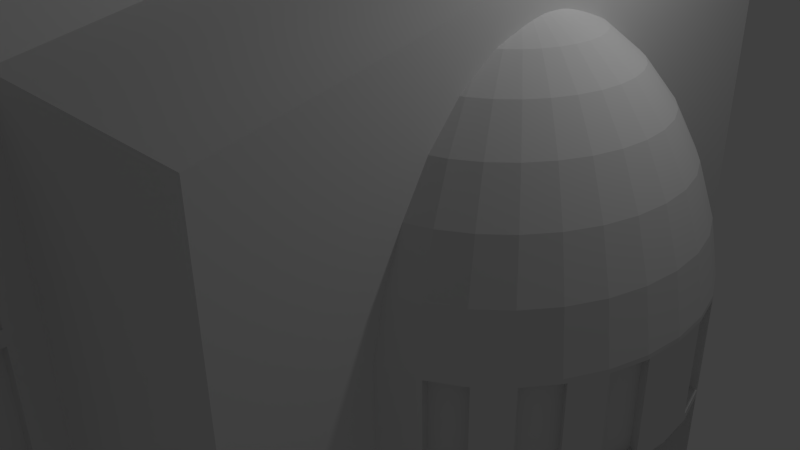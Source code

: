 # Source: art.blend  (saved by Blender 2.73.0; exported with 4.5.12 LTS)
import bpy
from mathutils import Matrix  # noqa: F401  (used for matrix-valued properties, if any)

bpy.ops.wm.read_factory_settings(use_empty=True)
scene = bpy.context.scene
scene.name = 'Scene'

# ---- collections
col_collection_1 = bpy.data.collections.new('Collection 1'); scene.collection.children.link(col_collection_1)

# ---- materials (node trees are filled in below, after node groups)
mat_material = bpy.data.materials.new('Material')
mat_material.alpha_threshold = 0.0
mat_material.use_transparent_shadow = False
mat_material.roughness = 0.5
mat_material.line_color = (0.0, 0.0, 0.0, 1.0)

# ---- material node trees

# ---- world
world_world = bpy.data.worlds.new('World'); scene.world = world_world
world_world.color = (0.05088, 0.05088, 0.05088)
world_world.use_sun_shadow = False
world_world.sun_shadow_jitter_overblur = 0.0
world_world.cycles.sampling_method = 'MANUAL'
world_world.cycles.sample_map_resolution = 256

# ---- cameras
cam_camera = bpy.data.cameras.new('Camera')
cam_camera.clip_end = 100.0
cam_camera.lens = 35.0
cam_camera.sensor_width = 32.0
cam_camera.sensor_height = 18.0
cam_camera.ortho_scale = 7.314
cam_camera.dof.focus_distance = 0.0
cam_camera.dof.aperture_fstop = 128.0

# ---- lights
light_lamp = bpy.data.lights.new('Lamp', 'POINT')
light_lamp.transmission_factor = 0.0
light_lamp.cutoff_distance = 30.0
light_lamp.energy = 100.0
light_lamp.shadow_buffer_clip_start = 1.001
light_lamp.shadow_soft_size = 0.1
light_lamp.shadow_maximum_resolution = 0.006
light_lamp.use_absolute_resolution = True
light_lamp.cycles.use_multiple_importance_sampling = False

# ---- meshes
me_cube_022 = bpy.data.meshes.new('Cube.022')
me_cube_022.from_pydata([(1.0, 0.003142, 1.029), (1.0, -1.029, 0.4765), (-1.0, -1.029, 0.4765), (-1.0, 0.003142, 1.029), (1.0, 1.035, 0.4765), (-1.0, 1.035, 0.4765)], [], [(0, 3, 2, 1), (4, 5, 3, 0)])
me_cube_022.materials.append(mat_material)
me_cube_022.use_remesh_preserve_volume = False
me_cube_022.use_remesh_preserve_attributes = False
me_cube_022.use_mirror_vertex_groups = False
me_cube_022.update()
me_cube_021 = bpy.data.meshes.new('Cube.021')
me_cube_021.from_pydata([(-1.0, -1.029, 0.4765), (1.0, -1.029, 0.4765), (-1.0, 0.003142, 1.029), (1.0, 0.003142, 1.029), (-1.0, 1.035, 0.4765), (1.0, 1.035, 0.4765)], [], [(3, 2, 0, 1), (5, 4, 2, 3)])
me_cube_021.materials.append(mat_material)
me_cube_021.use_remesh_preserve_volume = False
me_cube_021.use_remesh_preserve_attributes = False
me_cube_021.use_mirror_vertex_groups = False
me_cube_021.update()
me_cube_020 = bpy.data.meshes.new('Cube.020')
me_cube_020.from_pydata([(0.9783, -0.7539, -1.692), (0.9783, -0.7539, -2.668), (0.9783, -0.6575, -2.668), (0.9783, -0.6575, -1.692), (0.9783, -0.8711, -1.692), (0.9783, -0.8711, -2.668), (0.9783, -0.7747, -2.668), (0.9783, -0.7747, -1.692), (0.9783, -0.9893, -1.692), (0.9783, -0.9893, -2.668), (0.9783, -0.8928, -2.668), (0.9783, -0.8928, -1.692), (0.9783, -0.7539, -0.613), (0.9783, -0.7539, -1.588), (0.9783, -0.6575, -1.588), (0.9783, -0.6575, -0.613), (0.9783, -0.8711, -0.613), (0.9783, -0.8711, -1.588), (0.9783, -0.7747, -1.588), (0.9783, -0.7747, -0.613), (0.9783, -0.9893, -0.613), (0.9783, -0.9893, -1.588), (0.9783, -0.8928, -1.588), (0.9783, -0.8928, -0.613)], [], [(0, 1, 2, 3), (4, 5, 6, 7), (8, 9, 10, 11), (12, 13, 14, 15), (16, 17, 18, 19), (20, 21, 22, 23)])
me_cube_020.materials.append(mat_material)
me_cube_020.use_remesh_preserve_volume = False
me_cube_020.use_remesh_preserve_attributes = False
me_cube_020.use_mirror_vertex_groups = False
me_cube_020.update()
me_cube_015 = bpy.data.meshes.new('Cube.015')
me_cube_015.from_pydata([(-0.1622, -0.9752, -0.6192), (-0.3291, -0.9752, -0.6192), (-0.4703, -0.9752, 0.1272), (-0.4703, -0.9752, -0.6192), (-0.6373, -0.9752, -0.6192), (-0.6373, -0.9752, 0.1272), (-0.7299, -0.9847, 0.1272), (-0.7299, -0.9847, -0.6192), (-0.92, -0.9847, -0.6192), (-0.92, -0.9847, 0.1272), (-0.1622, -0.9752, 0.1272), (-0.3291, -0.9752, 0.1272), (-0.9701, -0.9566, -0.6192), (-0.9701, -0.5572, -0.6192), (-0.9701, -0.5572, 0.1272), (-0.9701, 0.2185, 0.1272), (-0.9701, -0.1809, 0.1272), (-0.9701, -0.1809, -0.6192), (-0.9701, 0.2185, -0.6192), (-0.9701, -0.9566, 0.1272), (-0.9701, 0.85, 0.1272), (-0.9701, 0.4507, 0.1272), (-0.9701, 0.4507, -0.6192), (-0.9701, 0.85, -0.6192), (0.6752, 0.987, 0.1272), (0.6752, 0.987, -0.6192), (0.8653, 0.987, -0.6192), (0.8653, 0.987, 0.1272), (0.393, 0.987, 0.1272), (0.393, 0.987, -0.6192), (0.5831, 0.987, -0.6192), (0.5831, 0.987, 0.1272), (0.06015, 0.987, 0.1272), (0.06015, 0.987, -0.6192), (0.2502, 0.987, -0.6192), (0.2502, 0.987, 0.1272), (-0.2638, 0.987, 0.1272), (-0.2638, 0.987, -0.6192), (-0.07374, 0.987, -0.6192), (-0.07374, 0.987, 0.1272), (-0.5966, 0.987, 0.1272), (-0.5966, 0.987, -0.6192), (-0.4065, 0.987, -0.6192), (-0.4065, 0.987, 0.1272), (-0.9205, 0.987, 0.1272), (-0.9205, 0.987, -0.6192), (-0.7304, 0.987, -0.6192), (-0.7304, 0.987, 0.1272)], [], [(11, 1, 0, 10), (5, 4, 3, 2), (9, 8, 7, 6), (14, 13, 12, 19), (15, 18, 17, 16), (20, 23, 22, 21), (27, 26, 25, 24), (31, 30, 29, 28), (35, 34, 33, 32), (39, 38, 37, 36), (43, 42, 41, 40), (47, 46, 45, 44)])
me_cube_015.materials.append(mat_material)
me_cube_015.use_remesh_preserve_volume = False
me_cube_015.use_remesh_preserve_attributes = False
me_cube_015.use_mirror_vertex_groups = False
me_cube_015.update()
me_cube_014 = bpy.data.meshes.new('Cube.014')
me_cube_014.from_pydata([(0.1006, -0.9971, -1.695), (0.1006, -0.9971, -0.7193), (0.3188, -0.9971, -0.7193), (0.3188, -0.9971, -1.695)], [], [(1, 0, 3, 2)])
me_cube_014.materials.append(mat_material)
me_cube_014.use_remesh_preserve_volume = False
me_cube_014.use_remesh_preserve_attributes = False
me_cube_014.use_mirror_vertex_groups = False
me_cube_014.update()
me_sphere_002 = bpy.data.meshes.new('Sphere.002')
me_sphere_002.from_pydata([(0.9208, 0.1695, -0.1344), (0.8649, 0.3538, -0.1344), (0.8649, 0.3538, 0.1812), (0.9208, 0.1695, 0.1812), (0.8649, -0.3538, -0.1344), (0.9208, -0.1695, -0.1344), (0.9208, -0.1695, 0.1812), (0.8649, -0.3538, 0.1812), (0.5401, -0.7496, -0.1334), (0.5401, -0.7496, 0.1812), (0.3703, -0.8404, 0.1812), (0.3703, -0.8404, -0.1334), (0.7881, -0.4974, -0.1334), (0.7881, -0.4974, 0.1812), (0.666, -0.6463, 0.1812), (0.666, -0.6463, -0.1334), (0.666, 0.6463, -0.1334), (0.666, 0.6463, 0.1812), (0.7881, 0.4974, 0.1812), (0.7881, 0.4974, -0.1334), (0.3703, 0.8404, -0.1334), (0.3703, 0.8404, 0.1812), (0.5401, 0.7496, 0.1812), (0.5401, 0.7496, -0.1334)], [], [(0, 1, 2, 3), (4, 5, 6, 7), (8, 9, 10, 11), (12, 13, 14, 15), (16, 17, 18, 19), (20, 21, 22, 23)])
me_sphere_002.use_remesh_preserve_volume = False
me_sphere_002.use_remesh_preserve_attributes = False
me_sphere_002.use_mirror_vertex_groups = False
me_sphere_002.update()
me_cube_003 = bpy.data.meshes.new('Cube.003')
me_cube_003.from_pydata([(-1.0, -1.0, 1.0), (-1.0, 1.0, 1.0), (-1.0, 1.0, -1.0), (-1.0, -1.0, -1.0), (0.4869, -1.0, 1.0), (1.0, -1.0, -1.0), (1.0, -1.0, -0.6988), (0.8869, -1.0, -0.6988), (0.8869, -1.0, -0.4729), (0.7936, -1.0, -0.4729), (0.7936, -1.0, -0.2093), (0.7202, -1.0, -0.2093), (0.7202, -1.0, 0.01656), (0.6336, -1.0, 0.01656), (0.6336, -1.0, 0.2048), (0.5535, -1.0, 0.2048), (0.5535, -1.0, 0.4495), (0.4869, -1.0, 0.4495), (0.4869, 1.0, 1.0), (0.4869, -0.8139, 1.0), (-0.92, -0.8139, 1.0), (-0.92, 0.8139, 1.0), (0.4869, 0.8139, 1.0), (0.4869, 1.0, 0.4495), (0.5535, 1.0, 0.4495), (0.5535, 1.0, 0.2048), (0.6336, 1.0, 0.2048), (0.6336, 1.0, 0.01656), (0.7202, 1.0, 0.01656), (0.7202, 1.0, -0.2093), (0.7936, 1.0, -0.2093), (0.7936, 1.0, -0.4729), (0.8869, 1.0, -0.4729), (0.8869, 1.0, -0.6988), (1.0, 1.0, -0.6988), (1.0, 1.0, -1.0), (0.4869, 0.8139, 0.6378), (0.4869, -0.8139, 0.6378), (-0.92, -0.8139, 0.6378), (-0.92, 0.8139, 0.6378)], [], [(0, 1, 2, 3), (4, 0, 3, 5, 6, 7, 8, 9, 10, 11, 12, 13, 14, 15, 16, 17), (18, 1, 0, 4, 19, 20, 21, 22), (1, 18, 23, 24, 25, 26, 27, 28, 29, 30, 31, 32, 33, 34, 35, 2), (3, 2, 35, 5), (18, 22, 36, 37, 19, 4, 17, 23), (6, 5, 35, 34), (6, 34, 33, 7), (8, 7, 33, 32), (8, 32, 31, 9), (10, 9, 31, 30), (10, 30, 29, 11), (12, 11, 29, 28), (12, 28, 27, 13), (14, 13, 27, 26), (14, 26, 25, 15), (16, 15, 25, 24), (16, 24, 23, 17), (21, 20, 38, 39), (36, 22, 21, 39), (37, 36, 39, 38), (20, 19, 37, 38)])
me_cube_003.use_remesh_preserve_volume = False
me_cube_003.use_remesh_preserve_attributes = False
me_cube_003.use_mirror_vertex_groups = False
me_cube_003.update()
me_cube_002 = bpy.data.meshes.new('Cube.002')
me_cube_002.from_pydata([(0.05027, -1.029, -1.522), (0.05027, -1.144, -1.522), (0.05027, -1.144, -0.5468), (0.05027, -1.029, -0.5468), (-0.3291, -1.029, -0.6192), (-0.4703, -1.029, -0.3886), (-0.4703, -1.029, -0.6192), (-0.6373, -1.029, -0.6192), (-0.6373, -1.029, -0.1159), (-0.7299, -1.029, 0.03533), (-0.7299, -1.029, -0.6192), (-0.92, -1.029, -0.6192), (-0.92, -1.029, 0.1272), (-0.7861, -1.029, 0.1272), (-1.0, -1.029, 0.4765), (-1.0, -1.029, -2.948), (-0.1622, -1.029, 0.1272), (-0.1622, -1.029, -0.6192), (0.1006, -1.144, -1.522), (0.1006, -1.029, -1.522), (0.3541, -1.144, -0.5468), (0.1006, -1.144, -0.7193), (0.3188, -1.144, -0.7193), (0.3188, -1.144, -1.522), (0.3541, -1.144, -1.522), (0.3541, -1.029, -0.5468), (-0.1622, -0.9752, -0.6192), (-0.3291, -0.9752, -0.6192), (-0.3291, -1.029, 0.1272), (1.0, -1.029, 0.4765), (-0.7299, -1.029, 0.1272), (-0.6373, -1.029, 0.1272), (-0.4703, -1.029, 0.1272), (-0.4703, -0.9752, 0.1272), (-0.4703, -0.9752, -0.6192), (-0.6373, -0.9752, -0.6192), (-0.6373, -0.9752, 0.1272), (-0.7299, -0.9847, 0.1272), (-0.7299, -0.9847, -0.6192), (-0.92, -0.9847, -0.6192), (-0.92, -0.9847, 0.1272), (-1.0, -0.9566, -0.6192), (-1.0, -0.5572, -0.6192), (-1.0, -0.5572, 0.1272), (-1.0, 0.003142, 1.029), (-1.0, 0.003143, 0.1272), (-1.0, -0.1809, 0.1272), (-1.0, -0.1809, -0.6192), (-1.0, 0.003143, -0.6192), (-1.0, 0.003143, -2.948), (1.0, -1.029, -2.948), (0.3541, -1.029, -1.522), (0.3188, -1.029, -1.522), (0.3188, -1.029, -1.695), (0.1006, -1.029, -1.695), (-0.1622, -0.9752, 0.1272), (0.1006, -0.9971, -1.695), (0.1006, -0.9971, -0.7193), (0.3188, -0.9971, -0.7193), (0.3188, -0.9971, -1.695), (-0.3291, -0.9752, 0.1272), (1.0, 0.003142, 1.029), (-1.0, -0.9566, 0.1272), (-0.9701, -0.9566, -0.6192), (-0.9701, -0.5572, -0.6192), (-0.9701, -0.5572, 0.1272), (-1.0, 0.4507, 0.1272), (-1.0, 0.4507, -0.6192), (-1.0, 0.2185, -0.6192), (-1.0, 0.2185, 0.1272), (-1.0, 1.035, 0.4765), (-1.0, 0.85, 0.1272), (-0.9701, 0.2185, 0.1272), (-0.9701, -0.1809, 0.1272), (-0.9701, -0.1809, -0.6192), (-0.9701, 0.2185, -0.6192), (-1.0, 0.85, -0.6192), (-1.0, 1.035, -2.948), (1.0, 0.003142, -2.948), (1.0, -0.9893, -2.668), (1.0, -0.9893, -1.692), (1.0, -0.9893, -1.588), (1.0, -0.9893, -0.613), (1.0, -0.8928, -0.613), (1.0, -0.8928, -1.588), (1.0, -0.8711, -1.588), (1.0, -0.8711, -0.613), (1.0, -0.7747, -0.613), (1.0, -0.7747, -1.588), (1.0, -0.7539, -1.588), (1.0, -0.7539, -0.613), (1.0, -0.6575, -0.613), (1.0, -0.6575, -1.588), (1.0, -0.7539, -1.692), (1.0, -0.6575, -1.692), (1.0, -0.6575, -2.668), (1.0, -0.8711, -2.668), (1.0, -0.8928, -2.668), (1.0, -0.7747, -2.668), (1.0, -0.7539, -2.668), (1.0, -0.8928, -1.692), (1.0, -0.8711, -1.692), (1.0, -0.7747, -1.692), (1.0, 1.035, 0.4765), (-0.9701, -0.9566, 0.1272), (-0.9701, 0.85, 0.1272), (-0.9701, 0.4507, 0.1272), (-0.9701, 0.4507, -0.6192), (-0.9701, 0.85, -0.6192), (-0.9205, 1.035, -0.6192), (-0.7304, 1.035, -0.6192), (-0.5966, 1.035, -0.6192), (-0.4065, 1.035, -0.6192), (-0.2638, 1.035, -0.6192), (-0.07374, 1.035, -0.6192), (0.06015, 1.035, -0.6192), (0.2502, 1.035, -0.6192), (0.393, 1.035, -0.6192), (0.5831, 1.035, -0.6192), (0.6752, 1.035, -0.6192), (0.8653, 1.035, -0.6192), (0.8653, 1.035, 0.1271), (0.6752, 1.035, 0.1271), (1.0, 1.035, -2.948), (0.5831, 1.035, 0.1272), (0.393, 1.035, 0.1272), (0.2502, 1.035, 0.1272), (0.06015, 1.035, 0.1272), (-0.07374, 1.035, 0.1272), (-0.2638, 1.035, 0.1272), (-0.4065, 1.035, 0.1272), (-0.5966, 1.035, 0.1272), (-0.7304, 1.035, 0.1272), (-0.9205, 1.035, 0.1272), (-0.9205, 0.987, -0.6192), (-0.7304, 0.987, -0.6192), (-0.5966, 0.987, -0.6192), (-0.4065, 0.987, -0.6192), (-0.2638, 0.987, -0.6192), (-0.07374, 0.987, -0.6192), (0.06015, 0.987, -0.6192), (0.2502, 0.987, -0.6192), (0.393, 0.987, -0.6192), (0.5831, 0.987, -0.6192), (0.6752, 0.987, -0.6192), (0.8653, 0.987, -0.6192), (0.8653, 0.987, 0.1271), (0.6752, 0.987, 0.1271), (0.5831, 0.987, 0.1272), (0.393, 0.987, 0.1272), (0.2502, 0.987, 0.1272), (0.06015, 0.987, 0.1272), (-0.07374, 0.987, 0.1272), (-0.2638, 0.987, 0.1272), (-0.4065, 0.987, 0.1272), (-0.5966, 0.987, 0.1272), (-0.7304, 0.987, 0.1272), (-0.9205, 0.987, 0.1272), (0.9783, -0.7539, -1.692), (0.9783, -0.7539, -2.668), (0.9783, -0.6575, -2.668), (0.9783, -0.6575, -1.692), (0.9783, -0.8711, -1.692), (0.9783, -0.8711, -2.668), (0.9783, -0.7747, -2.668), (0.9783, -0.7747, -1.692), (0.9783, -0.9893, -1.692), (0.9783, -0.9893, -2.668), (0.9783, -0.8928, -2.668), (0.9783, -0.8928, -1.692), (0.9783, -0.7539, -0.613), (0.9783, -0.7539, -1.588), (0.9783, -0.6575, -1.588), (0.9783, -0.6575, -0.613), (0.9783, -0.8711, -0.613), (0.9783, -0.8711, -1.588), (0.9783, -0.7747, -1.588), (0.9783, -0.7747, -0.613), (0.9783, -0.9893, -0.613), (0.9783, -0.9893, -1.588), (0.9783, -0.8928, -1.588), (0.9783, -0.8928, -0.613)], [], [(0, 1, 2, 3), (4, 5, 6, 7, 8, 9, 10, 11, 12, 13, 14, 15, 0, 3, 16, 17), (18, 1, 0, 19), (20, 2, 1, 18, 21, 22, 23, 24), (3, 2, 20, 25), (4, 17, 26, 27), (28, 16, 3, 25, 29, 14, 13, 30, 9, 8, 31, 32, 5, 4), (33, 34, 6, 5, 32), (7, 6, 34, 35), (31, 8, 7, 35, 36), (37, 38, 10, 9, 30), (11, 10, 38, 39), (12, 11, 39, 40), (30, 13, 12, 40, 37), (14, 41, 42, 43, 44, 45, 46, 47, 48, 49, 15), (0, 15, 50, 29, 25, 51, 52, 53, 54, 19), (17, 16, 55, 26), (21, 18, 19, 54, 56, 57), (25, 20, 24, 51), (22, 21, 57, 58), (58, 59, 53, 52, 23, 22), (51, 24, 23, 52), (28, 4, 27, 60), (16, 28, 60, 55), (32, 31, 36, 33), (14, 44, 43, 62, 41), (42, 41, 63, 64), (43, 42, 64, 65), (66, 67, 68, 69, 45, 44, 70, 71), (46, 45, 69, 72, 73), (47, 46, 73, 74), (68, 48, 47, 74, 75), (67, 76, 71, 70, 77, 49, 48, 68), (78, 50, 15, 49), (29, 50, 79, 80, 81, 82, 83, 84, 85, 86, 87, 88, 89, 90, 91, 61), (50, 78, 61, 91, 92, 93, 94, 95, 96, 97, 79), (98, 96, 95, 99, 93, 92, 89, 88, 85, 84, 81, 80, 100, 97, 96, 101, 102), (54, 53, 59, 56), (62, 43, 65, 104), (41, 62, 104, 63), (66, 71, 105, 106), (67, 66, 106, 107), (69, 68, 75, 72), (76, 67, 107, 108), (71, 76, 108, 105), (70, 109, 110, 111, 112, 113, 114, 115, 116, 117, 118, 119, 120, 121, 122, 103, 123, 77), (123, 78, 49, 77), (123, 103, 61, 78), (70, 103, 122, 119, 118, 124, 125, 117, 116, 126, 127, 115, 114, 128, 129, 113, 112, 130, 131, 111, 110, 132, 133, 109), (110, 109, 134, 135), (112, 111, 136, 137), (114, 113, 138, 139), (116, 115, 140, 141), (118, 117, 142, 143), (120, 119, 144, 145), (121, 120, 145, 146), (122, 121, 146, 147), (119, 122, 147, 144), (124, 118, 143, 148), (125, 124, 148, 149), (117, 125, 149, 142), (126, 116, 141, 150), (127, 126, 150, 151), (115, 127, 151, 140), (128, 114, 139, 152), (129, 128, 152, 153), (113, 129, 153, 138), (130, 112, 137, 154), (131, 130, 154, 155), (111, 131, 155, 136), (132, 110, 135, 156), (133, 132, 156, 157), (109, 133, 157, 134), (93, 99, 159, 158), (94, 93, 158, 161), (95, 94, 161, 160), (99, 95, 160, 159), (101, 96, 163, 162), (102, 101, 162, 165), (98, 102, 165, 164), (96, 98, 164, 163), (80, 79, 167, 166), (100, 80, 166, 169), (97, 100, 169, 168), (79, 97, 168, 167), (90, 89, 171, 170), (91, 90, 170, 173), (92, 91, 173, 172), (89, 92, 172, 171), (86, 85, 175, 174), (87, 86, 174, 177), (88, 87, 177, 176), (85, 88, 176, 175), (82, 81, 179, 178), (83, 82, 178, 181), (84, 83, 181, 180), (81, 84, 180, 179)])
me_cube_002.materials.append(mat_material)
me_cube_002.use_remesh_preserve_volume = False
me_cube_002.use_remesh_preserve_attributes = False
me_cube_002.use_mirror_vertex_groups = False
me_cube_002.update()
me_sphere = bpy.data.meshes.new('Sphere')
me_sphere.from_pydata([(-0.9821, 0.0, 0.1812), (-0.9808, 0.0, 0.1951), (-0.9619, 0.1913, 0.1951), (-0.9633, 0.1916, 0.1812), (-0.9633, 0.1916, -0.1334), (-0.9821, 0.0, -0.1334), (-0.9633, -0.1916, 0.1812), (-0.9619, -0.1913, 0.1951), (-0.9239, 0.0, 0.3827), (-0.9061, 0.1802, 0.3827), (-0.9061, 0.3753, 0.1951), (-0.9074, 0.3759, 0.1812), (-0.9633, -0.1916, -0.1334), (-0.9074, 0.3759, -0.1334), (-0.9633, 0.1916, -0.6833), (-0.9821, 0.0, -0.6833), (-0.9074, -0.3759, 0.1812), (-0.9061, -0.3753, 0.1951), (-0.9061, -0.1802, 0.3827), (-0.8315, 0.0, 0.5556), (-0.8155, 0.1622, 0.5556), (-0.8536, 0.3536, 0.3827), (-0.8155, 0.5449, 0.1951), (-0.8166, 0.5457, 0.1812), (-0.9074, -0.3759, -0.1334), (-0.9633, -0.1916, -0.6833), (-0.8166, 0.5457, -0.1334), (-0.9074, 0.3759, -0.6833), (-0.8166, 0.5457, -0.6833), (-0.6945, 0.6945, -0.6833), (-0.5457, 0.8166, -0.6833), (-0.3759, 0.9074, -0.6833), (-0.1916, 0.9633, -0.6833), (3.576e-07, 0.9821, -0.6833), (0.0741, 0.9749, -0.6833), (0.1916, 0.9633, -0.6833), (0.192, 0.9631, -0.6833), (0.192, 0.4069, -0.6833), (0.1742, 0.4069, -0.6833), (0.1742, -0.3977, -0.6833), (0.192, -0.3977, -0.6833), (0.192, -0.9631, -0.6833), (0.1916, -0.9633, -0.6833), (0.07406, -0.9749, -0.6833), (5.96e-08, -0.9821, -0.6833), (-0.1916, -0.9633, -0.6833), (-0.3759, -0.9074, -0.6833), (-0.5457, -0.8166, -0.6833), (-0.6945, -0.6945, -0.6833), (-0.8166, -0.5457, -0.6833), (-0.9074, -0.3759, -0.6833), (-0.8166, -0.5457, 0.1812), (-0.8155, -0.5449, 0.1951), (-0.8536, -0.3536, 0.3827), (-0.8155, -0.1622, 0.5556), (-0.7071, 0.0, 0.7071), (-0.6935, 0.1379, 0.7071), (-0.7682, 0.3182, 0.5556), (-0.7682, 0.5133, 0.3827), (-0.6935, 0.6935, 0.1951), (-0.6945, 0.6945, 0.1812), (-0.8166, -0.5457, -0.1334), (-0.6945, 0.6945, -0.1334), (-0.5457, 0.8166, -0.1334), (-0.3759, 0.9074, -0.1334), (-0.1916, 0.9633, -0.1334), (3.576e-07, 0.9821, -0.1334), (0.0741, 0.9749, -0.1334), (0.1916, 0.9633, -0.1334), (0.192, 0.9631, -0.1334), (0.3759, 0.9074, -0.6833), (0.5457, 0.8166, -0.6833), (0.6945, 0.6945, -0.6833), (0.8166, 0.5457, -0.6833), (0.8908, 0.4069, -0.6833), (0.1742, 0.4069, -0.1606), (0.8908, 0.4069, -0.1606), (0.1742, -0.3977, -0.1606), (0.6365, -0.3977, -0.1606), (0.6365, -0.3977, -0.6833), (0.8957, -0.3977, -0.6833), (0.8166, -0.5457, -0.6833), (0.6945, -0.6945, -0.6833), (0.5457, -0.8166, -0.6833), (0.3759, -0.9074, -0.6833), (0.192, -0.9631, -0.1334), (0.1916, -0.9633, -0.1334), (0.07406, -0.9749, -0.1334), (5.96e-08, -0.9821, -0.1334), (-0.1916, -0.9633, -0.1334), (-0.3759, -0.9074, -0.1334), (-0.5457, -0.8166, -0.1334), (-0.6945, -0.6945, -0.1334), (-0.6945, -0.6945, 0.1812), (-0.6935, -0.6935, 0.1951), (-0.7682, -0.5133, 0.3827), (-0.7682, -0.3182, 0.5556), (-0.6935, -0.1379, 0.7071), (-0.5556, 0.0, 0.8315), (-0.5449, 0.1084, 0.8315), (-0.6533, 0.2706, 0.7071), (-0.6913, 0.4619, 0.5556), (-0.6533, 0.6533, 0.3827), (-0.5449, 0.8155, 0.1951), (-0.5457, 0.8166, 0.1812), (-0.3759, 0.9074, 0.1812), (-0.1916, 0.9633, 0.1812), (3.576e-07, 0.9821, 0.1812), (0.0741, 0.9749, 0.1812), (0.1916, 0.9633, 0.1812), (0.192, 0.9631, 0.1812), (0.3759, 0.9074, -0.1334), (0.3994, 0.8948, -0.1334), (0.5457, 0.8166, -0.1334), (0.5667, 0.7994, -0.1334), (0.6945, 0.6945, -0.1334), (0.7067, 0.6797, -0.1334), (0.8166, 0.5457, -0.1334), (0.9074, 0.3759, -0.1344), (0.9074, 0.3759, -0.1606), (0.8908, 0.4069, -0.1606), (0.6365, 0.4069, -0.1606), (0.8957, -0.3977, -0.1606), (0.9074, -0.3759, -0.1344), (0.8166, -0.5457, -0.1334), (0.9074, -0.3759, -0.1606), (0.7067, -0.6797, -0.1334), (0.6945, -0.6945, -0.1334), (0.5667, -0.7994, -0.1334), (0.5457, -0.8166, -0.1334), (0.3994, -0.8948, -0.1334), (0.3759, -0.9074, -0.1334), (0.192, -0.9631, 0.1812), (0.1916, -0.9633, 0.1812), (0.07406, -0.9749, 0.1812), (5.96e-08, -0.9821, 0.1812), (-0.1916, -0.9633, 0.1812), (-0.3759, -0.9074, 0.1812), (-0.5457, -0.8166, 0.1812), (-0.5449, -0.8155, 0.1951), (-0.6533, -0.6533, 0.3827), (-0.6913, -0.4619, 0.5556), (-0.6533, -0.2706, 0.7071), (-0.5449, -0.1084, 0.8315), (-0.3827, 0.0, 0.9239), (-0.3753, 0.07466, 0.9239), (-0.5133, 0.2126, 0.8315), (-0.5879, 0.3928, 0.7071), (-0.5879, 0.5879, 0.5556), (-0.5133, 0.7682, 0.3827), (-0.3753, 0.9061, 0.1951), (-0.1913, 0.9619, 0.1951), (3.576e-07, 0.9808, 0.1951), (0.1913, 0.9619, 0.1951), (0.3759, 0.9074, 0.1812), (0.3994, 0.8948, 0.1812), (0.5667, 0.7994, 0.1812), (0.6945, 0.6945, 0.1812), (0.7067, 0.6797, 0.1812), (0.8258, 0.5284, 0.1812), (0.9074, 0.3759, 0.1812), (0.8258, 0.5284, -0.1334), (0.9099, 0.3675, -0.1344), (0.9633, 0.1916, -0.1344), (0.9633, 0.1916, -0.1606), (0.9821, -8.196e-08, -0.1606), (0.9633, -0.1916, -0.1606), (0.9633, -0.1916, -0.1344), (0.9099, -0.3675, -0.1344), (0.9074, -0.3759, 0.1812), (0.8258, -0.5284, 0.1812), (0.8258, -0.5284, -0.1334), (0.7067, -0.6797, 0.1812), (0.6945, -0.6945, 0.1812), (0.5667, -0.7994, 0.1812), (0.3994, -0.8948, 0.1812), (0.3759, -0.9074, 0.1812), (0.1913, -0.9619, 0.1951), (5.96e-08, -0.9808, 0.1951), (-0.1913, -0.9619, 0.1951), (-0.3753, -0.9061, 0.1951), (-0.5133, -0.7682, 0.3827), (-0.5879, -0.5879, 0.5556), (-0.5879, -0.3928, 0.7071), (-0.5133, -0.2126, 0.8315), (-0.3753, -0.07466, 0.9239), (-0.1951, 0.0, 0.9808), (-0.1913, 0.03806, 0.9808), (-0.3536, 0.1464, 0.9239), (-0.4619, 0.3087, 0.8315), (-0.5, 0.5, 0.7071), (-0.4619, 0.6913, 0.5556), (-0.3536, 0.8536, 0.3827), (-0.1802, 0.9061, 0.3827), (5.96e-08, 0.9239, 0.3827), (0.1802, 0.9061, 0.3827), (0.3753, 0.9061, 0.1951), (0.5449, 0.8155, 0.1951), (0.5457, 0.8166, 0.1812), (0.6935, 0.6935, 0.1951), (0.8155, 0.5449, 0.1951), (0.8166, 0.5457, 0.1812), (0.9061, 0.3753, 0.1951), (0.9099, 0.3675, 0.1812), (0.9642, 0.1827, -0.1344), (0.9821, -8.196e-08, -0.1344), (0.9642, -0.1827, -0.1344), (0.9099, -0.3675, 0.1812), (0.9061, -0.3753, 0.1951), (0.8155, -0.5449, 0.1951), (0.8166, -0.5457, 0.1812), (0.6935, -0.6935, 0.1951), (0.5449, -0.8155, 0.1951), (0.5457, -0.8166, 0.1812), (0.3753, -0.9061, 0.1951), (0.1802, -0.9061, 0.3827), (2.98e-07, -0.9239, 0.3827), (-0.1802, -0.9061, 0.3827), (-0.3536, -0.8536, 0.3827), (-0.4619, -0.6913, 0.5556), (-0.5, -0.5, 0.7071), (-0.4619, -0.3087, 0.8315), (-0.3536, -0.1464, 0.9239), (-0.1913, -0.03806, 0.9808), (0.0, -1.192e-07, 1.0), (-0.1802, 0.07466, 0.9808), (-0.3182, 0.2126, 0.9239), (-0.3928, 0.3928, 0.8315), (-0.3928, 0.5879, 0.7071), (-0.3182, 0.7682, 0.5556), (-0.1622, 0.8155, 0.5556), (2.98e-07, 0.8315, 0.5556), (0.1622, 0.8155, 0.5556), (0.3536, 0.8536, 0.3827), (0.5133, 0.7682, 0.3827), (0.6533, 0.6533, 0.3827), (0.7682, 0.5133, 0.3827), (0.8536, 0.3536, 0.3827), (0.9619, 0.1913, 0.1951), (0.9633, 0.1916, 0.1812), (0.9642, 0.1827, 0.1812), (0.9821, -8.196e-08, 0.1812), (0.9642, -0.1827, 0.1812), (0.9633, -0.1916, 0.1812), (0.9619, -0.1913, 0.1951), (0.8536, -0.3536, 0.3827), (0.7682, -0.5133, 0.3827), (0.6533, -0.6533, 0.3827), (0.5133, -0.7682, 0.3827), (0.3536, -0.8536, 0.3827), (0.1622, -0.8155, 0.5556), (5.96e-08, -0.8315, 0.5556), (-0.1622, -0.8155, 0.5556), (-0.3182, -0.7682, 0.5556), (-0.3928, -0.5879, 0.7071), (-0.3928, -0.3928, 0.8315), (-0.3182, -0.2126, 0.9239), (-0.1802, -0.07466, 0.9808), (-0.1622, 0.1084, 0.9808), (-0.2706, 0.2706, 0.9239), (-0.3087, 0.4619, 0.8315), (-0.2706, 0.6533, 0.7071), (-0.1379, 0.6935, 0.7071), (2.98e-07, 0.7071, 0.7071), (0.138, 0.6935, 0.7071), (0.3182, 0.7682, 0.5556), (0.4619, 0.6913, 0.5556), (0.5879, 0.5879, 0.5556), (0.6913, 0.4619, 0.5556), (0.7682, 0.3182, 0.5556), (0.9061, 0.1802, 0.3827), (0.9808, -8.196e-08, 0.1951), (0.9061, -0.1802, 0.3827), (0.7682, -0.3182, 0.5556), (0.6913, -0.4619, 0.5556), (0.5879, -0.5879, 0.5556), (0.4619, -0.6913, 0.5556), (0.3182, -0.7682, 0.5556), (0.1379, -0.6935, 0.7071), (5.96e-08, -0.7071, 0.7071), (-0.1379, -0.6935, 0.7071), (-0.2706, -0.6533, 0.7071), (-0.3087, -0.4619, 0.8315), (-0.2706, -0.2706, 0.9239), (-0.1622, -0.1084, 0.9808), (-0.1379, 0.1379, 0.9808), (-0.2126, 0.3182, 0.9239), (-0.2126, 0.5133, 0.8315), (-0.1084, 0.5449, 0.8315), (2.98e-07, 0.5556, 0.8315), (0.1084, 0.5449, 0.8315), (0.2706, 0.6533, 0.7071), (0.3928, 0.5879, 0.7071), (0.5, 0.5, 0.7071), (0.5879, 0.3928, 0.7071), (0.6533, 0.2706, 0.7071), (0.8155, 0.1622, 0.5556), (0.9239, 5.96e-08, 0.3827), (0.8155, -0.1622, 0.5556), (0.6533, -0.2706, 0.7071), (0.5879, -0.3928, 0.7071), (0.5, -0.5, 0.7071), (0.3928, -0.5879, 0.7071), (0.2706, -0.6533, 0.7071), (0.1084, -0.5449, 0.8315), (5.96e-08, -0.5556, 0.8315), (-0.1084, -0.5449, 0.8315), (-0.2126, -0.5133, 0.8315), (-0.2126, -0.3182, 0.9239), (-0.1379, -0.1379, 0.9808), (-0.1084, 0.1622, 0.9808), (-0.1464, 0.3536, 0.9239), (-0.07466, 0.3753, 0.9239), (2.98e-07, 0.3827, 0.9239), (0.07466, 0.3753, 0.9239), (0.2126, 0.5133, 0.8315), (0.3087, 0.4619, 0.8315), (0.3928, 0.3928, 0.8315), (0.4619, 0.3087, 0.8315), (0.5133, 0.2126, 0.8315), (0.6935, 0.1379, 0.7071), (0.8315, -8.196e-08, 0.5556), (0.6935, -0.1379, 0.7071), (0.5133, -0.2126, 0.8315), (0.4619, -0.3087, 0.8315), (0.3928, -0.3928, 0.8315), (0.3087, -0.4619, 0.8315), (0.2126, -0.5133, 0.8315), (0.07466, -0.3753, 0.9239), (5.96e-08, -0.3827, 0.9239), (-0.07466, -0.3753, 0.9239), (-0.1464, -0.3536, 0.9239), (-0.1084, -0.1622, 0.9808), (-0.07466, 0.1802, 0.9808), (-0.03806, 0.1913, 0.9808), (2.98e-07, 0.1951, 0.9808), (0.03806, 0.1913, 0.9808), (0.1464, 0.3536, 0.9239), (0.2126, 0.3182, 0.9239), (0.2706, 0.2706, 0.9239), (0.3182, 0.2126, 0.9239), (0.3536, 0.1464, 0.9239), (0.5449, 0.1084, 0.8315), (0.7071, -2.235e-08, 0.7071), (0.5449, -0.1084, 0.8315), (0.3536, -0.1464, 0.9239), (0.3182, -0.2126, 0.9239), (0.2706, -0.2706, 0.9239), (0.2126, -0.3182, 0.9239), (0.1464, -0.3536, 0.9239), (0.03806, -0.1913, 0.9808), (2.98e-07, -0.1951, 0.9808), (-0.03806, -0.1913, 0.9808), (-0.07466, -0.1802, 0.9808), (0.07466, 0.1802, 0.9808), (0.1084, 0.1622, 0.9808), (0.138, 0.1379, 0.9808), (0.1622, 0.1084, 0.9808), (0.1802, 0.07466, 0.9808), (0.3753, 0.07466, 0.9239), (0.5556, 2.235e-08, 0.8315), (0.3753, -0.07466, 0.9239), (0.1802, -0.07466, 0.9808), (0.1622, -0.1084, 0.9808), (0.138, -0.1379, 0.9808), (0.1084, -0.1622, 0.9808), (0.07466, -0.1802, 0.9808), (0.1913, 0.03806, 0.9808), (0.3827, 3.725e-08, 0.9239), (0.1913, -0.03806, 0.9808), (0.1951, -1.49e-08, 0.9808), (0.9208, 0.1695, -0.1344), (0.8649, 0.3538, -0.1344), (0.8649, 0.3538, 0.1812), (0.9208, 0.1695, 0.1812), (0.8649, -0.3538, -0.1344), (0.9208, -0.1695, -0.1344), (0.9208, -0.1695, 0.1812), (0.8649, -0.3538, 0.1812), (0.5401, -0.7496, -0.1334), (0.5401, -0.7496, 0.1812), (0.3703, -0.8404, 0.1812), (0.3703, -0.8404, -0.1334), (0.7881, -0.4974, -0.1334), (0.7881, -0.4974, 0.1812), (0.666, -0.6463, 0.1812), (0.666, -0.6463, -0.1334), (0.666, 0.6463, -0.1334), (0.666, 0.6463, 0.1812), (0.7881, 0.4974, 0.1812), (0.7881, 0.4974, -0.1334), (0.3703, 0.8404, -0.1334), (0.3703, 0.8404, 0.1812), (0.5401, 0.7496, 0.1812), (0.5401, 0.7496, -0.1334)], [], [(0, 1, 2, 3), (0, 3, 4, 5), (6, 7, 1, 0), (1, 8, 9, 2), (3, 2, 10, 11), (6, 0, 5, 12), (3, 11, 13, 4), (5, 4, 14, 15), (16, 17, 7, 6), (7, 18, 8, 1), (8, 19, 20, 9), (2, 9, 21, 10), (11, 10, 22, 23), (16, 6, 12, 24), (12, 5, 15, 25), (11, 23, 26, 13), (4, 13, 27, 14), (14, 27, 28, 29, 30, 31, 32, 33, 34, 35, 36, 37, 38, 39, 40, 41, 42, 43, 44, 45, 46, 47, 48, 49, 50, 25, 15), (51, 52, 17, 16), (17, 53, 18, 7), (18, 54, 19, 8), (19, 55, 56, 20), (9, 20, 57, 21), (10, 21, 58, 22), (23, 22, 59, 60), (51, 16, 24, 61), (24, 12, 25, 50), (23, 60, 62, 26), (13, 26, 28, 27), (26, 62, 29, 28), (62, 63, 30, 29), (63, 64, 31, 30), (64, 65, 32, 31), (65, 66, 33, 32), (66, 67, 34, 33), (67, 68, 35, 34), (68, 69, 36, 35), (36, 70, 71, 72, 73, 74, 37), (75, 38, 37, 74, 76), (39, 38, 75, 77), (77, 78, 79, 40, 39), (79, 80, 81, 82, 83, 84, 41, 40), (85, 86, 42, 41), (86, 87, 43, 42), (87, 88, 44, 43), (88, 89, 45, 44), (89, 90, 46, 45), (90, 91, 47, 46), (91, 92, 48, 47), (92, 61, 49, 48), (61, 24, 50, 49), (93, 94, 52, 51), (52, 95, 53, 17), (53, 96, 54, 18), (54, 97, 55, 19), (55, 98, 99, 56), (20, 56, 100, 57), (21, 57, 101, 58), (22, 58, 102, 59), (60, 59, 103, 104), (93, 51, 61, 92), (60, 104, 63, 62), (104, 105, 64, 63), (105, 106, 65, 64), (106, 107, 66, 65), (107, 108, 67, 66), (108, 109, 68, 67), (109, 110, 69, 68), (69, 111, 70, 36), (111, 112, 113, 71, 70), (113, 114, 115, 72, 71), (115, 116, 117, 73, 72), (117, 118, 119, 120, 76, 74, 73), (75, 76, 120, 121, 78, 77), (122, 80, 79, 78), (123, 124, 81, 80, 122, 125), (124, 126, 127, 82, 81), (127, 128, 129, 83, 82), (129, 130, 131, 84, 83), (131, 85, 41, 84), (132, 133, 86, 85), (133, 134, 87, 86), (134, 135, 88, 87), (135, 136, 89, 88), (136, 137, 90, 89), (137, 138, 91, 90), (138, 93, 92, 91), (138, 139, 94, 93), (94, 140, 95, 52), (95, 141, 96, 53), (96, 142, 97, 54), (97, 143, 98, 55), (98, 144, 145, 99), (56, 99, 146, 100), (57, 100, 147, 101), (58, 101, 148, 102), (59, 102, 149, 103), (104, 103, 150, 105), (105, 150, 151, 106), (106, 151, 152, 107), (107, 152, 108), (108, 152, 153, 109), (109, 153, 196, 154, 110), (110, 154, 111, 69), (112, 111, 154, 155), (156, 157, 115, 114), (116, 115, 157, 158), (159, 160, 118, 117, 161), (119, 118, 162, 163, 164), (120, 119, 164, 165, 166, 125, 122, 78, 121), (166, 167, 168, 123, 125), (169, 170, 171, 124, 123), (172, 173, 127, 126), (128, 127, 173, 174), (175, 176, 131, 130), (176, 132, 85, 131), (133, 177, 178, 134), (134, 178, 135), (135, 178, 179, 136), (136, 179, 180, 137), (137, 180, 139, 138), (139, 181, 140, 94), (140, 182, 141, 95), (141, 183, 142, 96), (142, 184, 143, 97), (143, 185, 144, 98), (144, 186, 187, 145), (99, 145, 188, 146), (100, 146, 189, 147), (101, 147, 190, 148), (102, 148, 191, 149), (103, 149, 192, 150), (150, 192, 193, 151), (151, 193, 194, 152), (152, 194, 195, 153), (154, 196, 197, 198, 155), (198, 197, 199, 157, 156), (157, 199, 200, 201, 158), (201, 200, 202, 160, 159), (162, 118, 160, 203), (164, 163, 204, 205, 165), (165, 205, 206, 167, 166), (207, 169, 123, 168), (169, 208, 209, 210, 170), (210, 209, 211, 173, 172), (173, 211, 212, 213, 174), (213, 212, 214, 176, 175), (176, 214, 177, 133, 132), (177, 215, 216, 178), (178, 216, 217, 179), (179, 217, 218, 180), (180, 218, 181, 139), (181, 219, 182, 140), (182, 220, 183, 141), (183, 221, 184, 142), (184, 222, 185, 143), (185, 223, 186, 144), (186, 224, 187), (145, 187, 225, 188), (146, 188, 226, 189), (147, 189, 227, 190), (148, 190, 228, 191), (149, 191, 229, 192), (192, 229, 230, 193), (193, 230, 231, 194), (194, 231, 232, 195), (153, 195, 233, 196), (196, 233, 234, 197), (197, 234, 235, 199), (199, 235, 236, 200), (200, 236, 237, 202), (160, 202, 238, 239, 203), (240, 241, 205, 204), (206, 205, 241, 242), (243, 244, 208, 169, 207), (208, 245, 246, 209), (209, 246, 247, 211), (211, 247, 248, 212), (212, 248, 249, 214), (214, 249, 215, 177), (215, 250, 251, 216), (216, 251, 252, 217), (217, 252, 253, 218), (218, 253, 219, 181), (219, 254, 220, 182), (220, 255, 221, 183), (221, 256, 222, 184), (222, 257, 223, 185), (223, 224, 186), (187, 224, 225), (188, 225, 258, 226), (189, 226, 259, 227), (190, 227, 260, 228), (191, 228, 261, 229), (229, 261, 262, 230), (230, 262, 263, 231), (231, 263, 264, 232), (195, 232, 265, 233), (233, 265, 266, 234), (234, 266, 267, 235), (235, 267, 268, 236), (236, 268, 269, 237), (202, 237, 270, 238), (239, 238, 271, 241, 240), (241, 271, 244, 243, 242), (244, 272, 245, 208), (245, 273, 274, 246), (246, 274, 275, 247), (247, 275, 276, 248), (248, 276, 277, 249), (249, 277, 250, 215), (250, 278, 279, 251), (251, 279, 280, 252), (252, 280, 281, 253), (253, 281, 254, 219), (254, 282, 255, 220), (255, 283, 256, 221), (256, 284, 257, 222), (257, 224, 223), (225, 224, 258), (226, 258, 285, 259), (227, 259, 286, 260), (228, 260, 287, 261), (261, 287, 288, 262), (262, 288, 289, 263), (263, 289, 290, 264), (232, 264, 291, 265), (265, 291, 292, 266), (266, 292, 293, 267), (267, 293, 294, 268), (268, 294, 295, 269), (237, 269, 296, 270), (238, 270, 297, 271), (271, 297, 272, 244), (272, 298, 273, 245), (273, 299, 300, 274), (274, 300, 301, 275), (275, 301, 302, 276), (276, 302, 303, 277), (277, 303, 278, 250), (278, 304, 305, 279), (279, 305, 306, 280), (280, 306, 307, 281), (281, 307, 282, 254), (282, 308, 283, 255), (283, 309, 284, 256), (284, 224, 257), (258, 224, 285), (259, 285, 310, 286), (260, 286, 311, 287), (287, 311, 312, 288), (288, 312, 313, 289), (289, 313, 314, 290), (264, 290, 315, 291), (291, 315, 316, 292), (292, 316, 317, 293), (293, 317, 318, 294), (294, 318, 319, 295), (269, 295, 320, 296), (270, 296, 321, 297), (297, 321, 298, 272), (298, 322, 299, 273), (299, 323, 324, 300), (300, 324, 325, 301), (301, 325, 326, 302), (302, 326, 327, 303), (303, 327, 304, 278), (304, 328, 329, 305), (305, 329, 330, 306), (306, 330, 331, 307), (307, 331, 308, 282), (308, 332, 309, 283), (309, 224, 284), (285, 224, 310), (286, 310, 333, 311), (311, 333, 334, 312), (312, 334, 335, 313), (313, 335, 336, 314), (290, 314, 337, 315), (315, 337, 338, 316), (316, 338, 339, 317), (317, 339, 340, 318), (318, 340, 341, 319), (295, 319, 342, 320), (296, 320, 343, 321), (321, 343, 322, 298), (322, 344, 323, 299), (323, 345, 346, 324), (324, 346, 347, 325), (325, 347, 348, 326), (326, 348, 349, 327), (327, 349, 328, 304), (328, 350, 351, 329), (329, 351, 352, 330), (330, 352, 353, 331), (331, 353, 332, 308), (332, 224, 309), (310, 224, 333), (333, 224, 334), (334, 224, 335), (335, 224, 336), (314, 336, 354, 337), (337, 354, 355, 338), (338, 355, 356, 339), (339, 356, 357, 340), (340, 357, 358, 341), (319, 341, 359, 342), (320, 342, 360, 343), (343, 360, 344, 322), (344, 361, 345, 323), (345, 362, 363, 346), (346, 363, 364, 347), (347, 364, 365, 348), (348, 365, 366, 349), (349, 366, 350, 328), (350, 224, 351), (351, 224, 352), (352, 224, 353), (353, 224, 332), (336, 224, 354), (354, 224, 355), (355, 224, 356), (356, 224, 357), (357, 224, 358), (341, 358, 367, 359), (342, 359, 368, 360), (360, 368, 361, 344), (361, 369, 362, 345), (362, 224, 363), (363, 224, 364), (364, 224, 365), (365, 224, 366), (366, 224, 350), (358, 224, 367), (359, 367, 370, 368), (368, 370, 369, 361), (369, 224, 362), (367, 224, 370), (370, 224, 369), (204, 163, 162, 372, 371), (240, 204, 371, 374), (203, 239, 240, 374, 373), (162, 203, 373, 372), (168, 167, 206, 376, 375), (207, 168, 375, 378), (242, 243, 207, 378, 377), (206, 242, 377, 376), (128, 174, 380, 379), (130, 129, 128, 379, 382), (175, 130, 382, 381), (174, 213, 175, 381, 380), (171, 170, 384, 383), (126, 124, 171, 383, 386), (172, 126, 386, 385), (170, 210, 172, 385, 384), (116, 158, 388, 387), (161, 117, 116, 387, 390), (159, 161, 390, 389), (158, 201, 159, 389, 388), (112, 155, 392, 391), (114, 113, 112, 391, 394), (156, 114, 394, 393), (155, 198, 156, 393, 392)])
me_sphere.use_remesh_preserve_volume = False
me_sphere.use_remesh_preserve_attributes = False
me_sphere.use_mirror_vertex_groups = False
me_sphere.update()
me_cube = bpy.data.meshes.new('Cube')
me_cube.from_pydata([(1.0, -0.1793, -2.948), (1.0, -1.029, -2.948), (-1.0, -1.029, -2.948), (-1.0, 0.003143, -2.948), (0.8038, 0.003142, -2.948), (0.8038, -0.1793, -2.948), (1.0, 0.003142, -1.921), (1.0, 0.003142, 1.029), (1.0, -1.029, 0.4765), (1.0, -0.1793, -1.921), (-1.0, -1.029, 0.4765), (-1.0, 0.003142, 1.029), (1.0, 1.035, -2.948), (1.0, 0.2238, -2.948), (0.8038, 0.2238, -2.948), (-1.0, 1.035, -2.948), (1.0, 1.035, 0.4765), (1.0, 0.2238, -1.921), (-1.0, 1.035, 0.4765), (0.8038, -0.1793, -1.921), (0.8038, 0.2238, -1.921)], [], [(0, 1, 2, 3, 4, 5), (6, 7, 8, 1, 0, 9), (1, 8, 10, 2), (2, 10, 11, 3), (12, 13, 14, 4, 3, 15), (12, 16, 7, 6, 17, 13), (3, 11, 18, 15), (16, 12, 15, 18), (19, 5, 4, 14, 20), (9, 0, 5, 19), (17, 6, 9, 19, 20), (20, 14, 13, 17)])
me_cube.materials.append(mat_material)
me_cube.use_remesh_preserve_volume = False
me_cube.use_remesh_preserve_attributes = False
me_cube.use_mirror_vertex_groups = False
me_cube.update()

# ---- objects
ob_cube_007 = bpy.data.objects.new('Cube.007', me_cube_022)
ob_cube_006 = bpy.data.objects.new('Cube.006', me_cube_021)
ob_cube_005 = bpy.data.objects.new('Cube.005', me_cube_020)
ob_cube_004 = bpy.data.objects.new('Cube.004', me_cube_015)
ob_cube_003 = bpy.data.objects.new('Cube.003', me_cube_014)
ob_sphere_001 = bpy.data.objects.new('Sphere.001', me_sphere_002)
ob_cube_002 = bpy.data.objects.new('Cube.002', me_cube_003)
ob_cube_001 = bpy.data.objects.new('Cube.001', me_cube_002)
ob_sphere = bpy.data.objects.new('Sphere', me_sphere)
ob_cube = bpy.data.objects.new('Cube', me_cube)
ob_lamp = bpy.data.objects.new('Lamp', light_lamp)
ob_camera = bpy.data.objects.new('Camera', cam_camera)

# ---- transforms, parenting, visibility, modifiers, constraints
ob_cube_007.location = (0.0, 0.2287, 2.221)
ob_cube_007.scale = (2.385, 3.94, 1.632)
ob_cube_007.lock_rotations_4d = False
ob_cube_007.empty_display_type = 'ARROWS'
ob_cube_007.lineart.crease_threshold = 0.0
ob_cube_006.location = (-11.77, 0.2287, 3.495)
ob_cube_006.scale = (10.6, 6.805, 2.051)
ob_cube_006.lock_rotations_4d = False
ob_cube_006.empty_display_type = 'ARROWS'
ob_cube_006.lineart.crease_threshold = 0.0
ob_cube_005.location = (-11.77, 0.2287, 3.495)
ob_cube_005.scale = (10.6, 6.805, 2.051)
ob_cube_005.lock_rotations_4d = False
ob_cube_005.empty_display_type = 'ARROWS'
ob_cube_005.lineart.crease_threshold = 0.0
ob_cube_004.location = (-11.77, 0.2287, 3.495)
ob_cube_004.scale = (10.6, 6.805, 2.051)
ob_cube_004.lock_rotations_4d = False
ob_cube_004.empty_display_type = 'ARROWS'
ob_cube_004.lineart.crease_threshold = 0.0
ob_cube_003.location = (-11.77, 0.2287, 3.495)
ob_cube_003.scale = (10.6, 6.805, 2.051)
ob_cube_003.lock_rotations_4d = False
ob_cube_003.empty_display_type = 'ARROWS'
ob_cube_003.lineart.crease_threshold = 0.0
ob_sphere_001.location = (1.969, 0.2827, -0.1306)
ob_sphere_001.scale = (2.217, 2.486, 3.642)
ob_sphere_001.lineart.crease_threshold = 0.0
ob_cube_002.location = (-8.026, -7.839, -0.7598)
ob_cube_002.scale = (4.926, 1.745, 1.745)
ob_cube_002.lineart.crease_threshold = 0.0
ob_cube_001.location = (-11.77, 0.2287, 3.495)
ob_cube_001.scale = (10.6, 6.805, 2.051)
ob_cube_001.lock_rotations_4d = False
ob_cube_001.empty_display_type = 'ARROWS'
ob_cube_001.lineart.crease_threshold = 0.0
ob_sphere.location = (1.969, 0.2827, -0.1306)
ob_sphere.scale = (2.217, 2.486, 3.642)
ob_sphere.lineart.crease_threshold = 0.0
ob_cube.location = (0.0, 0.2287, 2.221)
ob_cube.scale = (2.385, 3.94, 1.632)
ob_cube.lock_rotations_4d = False
ob_cube.empty_display_type = 'ARROWS'
ob_cube.lineart.crease_threshold = 0.0
ob_lamp.location = (4.076, 1.005, 5.904)
ob_lamp.rotation_euler = (0.6503, 0.05522, 1.866)
ob_lamp.lock_rotations_4d = False
ob_lamp.empty_display_type = 'ARROWS'
ob_lamp.color = (0.0, 0.0, 0.0, 0.0)
ob_lamp.lineart.crease_threshold = 0.0
ob_camera.location = (7.481, -6.508, 5.344)
ob_camera.rotation_euler = (1.109, 0.01082, 0.8149)
ob_camera.lock_rotations_4d = False
ob_camera.empty_display_type = 'ARROWS'
ob_camera.color = (0.0, 0.0, 0.0, 0.0)
ob_camera.display_type = 'WIRE'
ob_camera.lineart.crease_threshold = 0.0

# ---- collection membership
col_collection_1.objects.link(ob_cube_007)
col_collection_1.objects.link(ob_cube_006)
col_collection_1.objects.link(ob_cube_005)
col_collection_1.objects.link(ob_cube_004)
col_collection_1.objects.link(ob_cube_003)
col_collection_1.objects.link(ob_sphere_001)
col_collection_1.objects.link(ob_cube_002)
col_collection_1.objects.link(ob_cube_001)
col_collection_1.objects.link(ob_sphere)
col_collection_1.objects.link(ob_cube)
col_collection_1.objects.link(ob_lamp)
col_collection_1.objects.link(ob_camera)

# ---- scene / render settings (as saved in the file)
scene.camera = ob_camera
scene.frame_start = 1; scene.frame_end = 250; scene.frame_set(1)
scene.render.engine = 'BLENDER_EEVEE_NEXT'
scene.render.resolution_percentage = 50
scene.render.dither_intensity = 0.0
scene.cycles.use_denoising = False
scene.cycles.samples = 10
scene.cycles.sampling_pattern = 'TABULATED_SOBOL'
scene.cycles.light_sampling_threshold = 0.0
scene.cycles.use_adaptive_sampling = False
scene.cycles.use_light_tree = False
scene.cycles.blur_glossy = 0.0
scene.cycles.pixel_filter_type = 'GAUSSIAN'
scene.cycles.sample_clamp_indirect = 0.0
scene.view_settings.view_transform = 'Standard'
bpy.context.view_layer.update()
